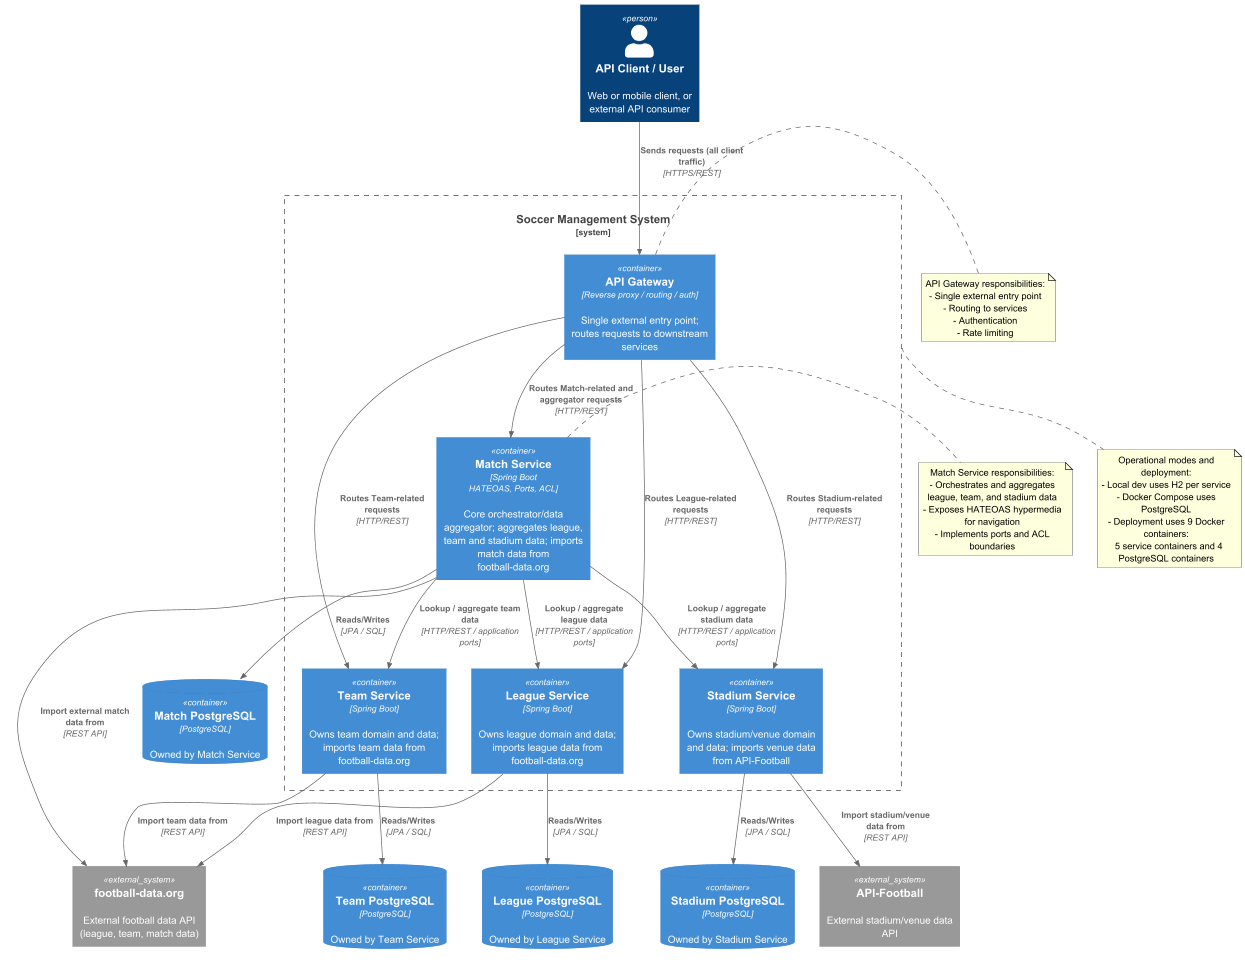

The diagram above was rendered by PlantUML. Its source (embedded in the PNG):
@startuml
!includeurl https://raw.githubusercontent.com/plantuml-stdlib/C4-PlantUML/master/C4_Container.puml

Person(apiUser, "API Client / User", "Web or mobile client, or external API consumer")

System_Boundary(soccer, "Soccer Management System") {
  Container(apiGateway, "API Gateway", "Reverse proxy / routing / auth", "Single external entry point; routes requests to downstream services")
  Container(matchSvc, "Match Service", "Spring Boot\nHATEOAS, Ports, ACL", "Core orchestrator/data aggregator; aggregates league, team and stadium data; imports match data from football-data.org")
  Container(leagueSvc, "League Service", "Spring Boot", "Owns league domain and data; imports league data from football-data.org")
  Container(teamSvc, "Team Service", "Spring Boot", "Owns team domain and data; imports team data from football-data.org")
  Container(stadiumSvc, "Stadium Service", "Spring Boot", "Owns stadium/venue domain and data; imports venue data from API-Football")
}

ContainerDb(matchDb, "Match PostgreSQL", "PostgreSQL", "Owned by Match Service")
ContainerDb(leagueDb, "League PostgreSQL", "PostgreSQL", "Owned by League Service")
ContainerDb(teamDb, "Team PostgreSQL", "PostgreSQL", "Owned by Team Service")
ContainerDb(stadiumDb, "Stadium PostgreSQL", "PostgreSQL", "Owned by Stadium Service")

System_Ext(fd_org, "football-data.org", "External football data API (league, team, match data)")
System_Ext(api_football, "API-Football", "External stadium/venue data API")

Rel(apiUser, apiGateway, "Sends requests (all client traffic)", "HTTPS/REST")
Rel(apiGateway, matchSvc, "Routes Match-related and aggregator requests", "HTTP/REST")
Rel(apiGateway, leagueSvc, "Routes League-related requests", "HTTP/REST")
Rel(apiGateway, teamSvc, "Routes Team-related requests", "HTTP/REST")
Rel(apiGateway, stadiumSvc, "Routes Stadium-related requests", "HTTP/REST")

Rel(matchSvc, leagueSvc, "Lookup / aggregate league data", "HTTP/REST / application ports")
Rel(matchSvc, teamSvc, "Lookup / aggregate team data", "HTTP/REST / application ports")
Rel(matchSvc, stadiumSvc, "Lookup / aggregate stadium data", "HTTP/REST / application ports")

Rel(matchSvc, fd_org, "Import external match data from", "REST API")
Rel(leagueSvc, fd_org, "Import league data from", "REST API")
Rel(teamSvc, fd_org, "Import team data from", "REST API")
Rel(stadiumSvc, api_football, "Import stadium/venue data from", "REST API")

Rel(matchSvc, matchDb, "Reads/Writes", "JPA / SQL")
Rel(leagueSvc, leagueDb, "Reads/Writes", "JPA / SQL")
Rel(teamSvc, teamDb, "Reads/Writes", "JPA / SQL")
Rel(stadiumSvc, stadiumDb, "Reads/Writes", "JPA / SQL")

note right of apiGateway
API Gateway responsibilities:
- Single external entry point
- Routing to services
- Authentication
- Rate limiting
end note

note right of matchSvc
Match Service responsibilities:
- Orchestrates and aggregates league, team, and stadium data
- Exposes HATEOAS hypermedia for navigation
- Implements ports and ACL boundaries
end note

note bottom of soccer
Operational modes and deployment:
- Local dev uses H2 per service
- Docker Compose uses PostgreSQL
- Deployment uses 9 Docker containers:
  5 service containers and 4 PostgreSQL containers
end note

@enduml